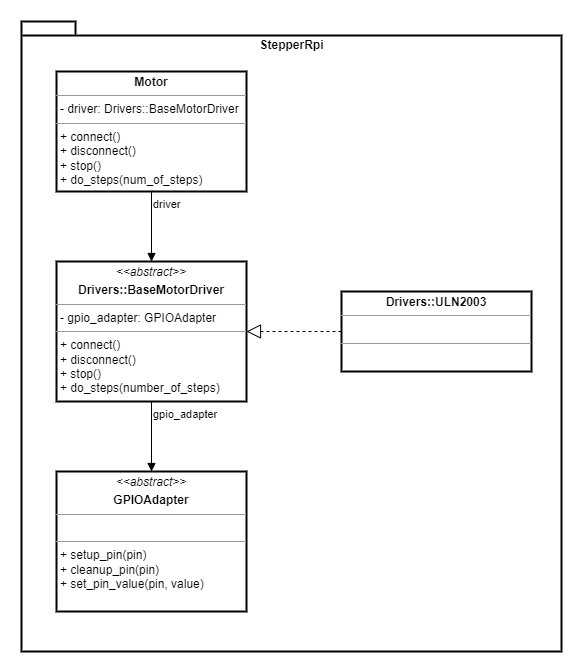

The diagram above was exported from draw.io. Its source (the exported page's mxGraphModel, read from the mxfile embedded in the PNG):
<mxGraphModel dx="1422" dy="794" grid="1" gridSize="10" guides="1" tooltips="1" connect="1" arrows="1" fold="1" page="1" pageScale="1" pageWidth="850" pageHeight="1100" math="0" shadow="0">
  <root>
    <mxCell id="kbnWdNWHu_hDrwW9--x5-0" />
    <mxCell id="kbnWdNWHu_hDrwW9--x5-1" parent="kbnWdNWHu_hDrwW9--x5-0" />
    <mxCell id="kbnWdNWHu_hDrwW9--x5-4" value="StepperRpi" style="shape=folder;fontStyle=1;spacingTop=10;tabWidth=40;tabHeight=14;tabPosition=left;html=1;strokeWidth=2;verticalAlign=top;" parent="kbnWdNWHu_hDrwW9--x5-1" vertex="1">
      <mxGeometry x="270" y="100" width="540" height="630" as="geometry" />
    </mxCell>
    <mxCell id="kbnWdNWHu_hDrwW9--x5-2" value="&lt;p style=&quot;margin: 0px ; margin-top: 4px ; text-align: center&quot;&gt;&lt;b&gt;Motor&lt;/b&gt;&lt;/p&gt;&lt;hr size=&quot;1&quot;&gt;&lt;p style=&quot;margin: 0px ; margin-left: 4px&quot;&gt;- driver: Drivers::BaseMotorDriver&lt;/p&gt;&lt;hr size=&quot;1&quot;&gt;&lt;p style=&quot;margin: 0px ; margin-left: 4px&quot;&gt;+ connect()&lt;/p&gt;&lt;p style=&quot;margin: 0px ; margin-left: 4px&quot;&gt;+ disconnect()&lt;/p&gt;&lt;p style=&quot;margin: 0px ; margin-left: 4px&quot;&gt;+ stop()&lt;/p&gt;&lt;p style=&quot;margin: 0px ; margin-left: 4px&quot;&gt;+ do_steps(num_of_steps)&lt;/p&gt;" style="verticalAlign=top;align=left;overflow=fill;fontSize=12;fontFamily=Helvetica;html=1;strokeWidth=2;" parent="kbnWdNWHu_hDrwW9--x5-1" vertex="1">
      <mxGeometry x="305" y="150" width="190" height="120" as="geometry" />
    </mxCell>
    <mxCell id="kbnWdNWHu_hDrwW9--x5-5" value="&lt;p style=&quot;margin: 0px ; margin-top: 4px ; text-align: center&quot;&gt;&lt;i&gt;&amp;lt;&amp;lt;abstract&amp;gt;&amp;gt;&lt;/i&gt;&lt;/p&gt;&lt;p style=&quot;margin: 0px ; margin-top: 4px ; text-align: center&quot;&gt;&lt;b&gt;Drivers::BaseMotorDriver&lt;/b&gt;&lt;/p&gt;&lt;hr size=&quot;1&quot;&gt;&lt;p style=&quot;margin: 0px ; margin-left: 4px&quot;&gt;- gpio_adapter: GPIOAdapter&lt;/p&gt;&lt;hr size=&quot;1&quot;&gt;&lt;p style=&quot;margin: 0px ; margin-left: 4px&quot;&gt;+ connect()&lt;/p&gt;&lt;p style=&quot;margin: 0px ; margin-left: 4px&quot;&gt;+ disconnect()&lt;/p&gt;&lt;p style=&quot;margin: 0px ; margin-left: 4px&quot;&gt;+ stop()&lt;/p&gt;&lt;p style=&quot;margin: 0px ; margin-left: 4px&quot;&gt;+ do_steps(number_of_steps)&lt;/p&gt;" style="verticalAlign=top;align=left;overflow=fill;fontSize=12;fontFamily=Helvetica;html=1;strokeWidth=2;" parent="kbnWdNWHu_hDrwW9--x5-1" vertex="1">
      <mxGeometry x="305" y="340" width="190" height="140" as="geometry" />
    </mxCell>
    <mxCell id="kbnWdNWHu_hDrwW9--x5-6" value="driver" style="endArrow=block;endFill=1;html=1;edgeStyle=orthogonalEdgeStyle;align=left;verticalAlign=top;rounded=0;strokeWidth=1;exitX=0.5;exitY=1;exitDx=0;exitDy=0;entryX=0.5;entryY=0;entryDx=0;entryDy=0;" parent="kbnWdNWHu_hDrwW9--x5-1" source="kbnWdNWHu_hDrwW9--x5-2" target="kbnWdNWHu_hDrwW9--x5-5" edge="1">
      <mxGeometry x="-1" relative="1" as="geometry">
        <mxPoint x="340" y="400" as="sourcePoint" />
        <mxPoint x="500" y="400" as="targetPoint" />
      </mxGeometry>
    </mxCell>
    <mxCell id="kbnWdNWHu_hDrwW9--x5-8" value="&lt;p style=&quot;margin: 0px ; margin-top: 4px ; text-align: center&quot;&gt;&lt;i&gt;&amp;lt;&amp;lt;abstract&amp;gt;&amp;gt;&lt;/i&gt;&lt;/p&gt;&lt;p style=&quot;margin: 0px ; margin-top: 4px ; text-align: center&quot;&gt;&lt;b&gt;GPIOAdapter&lt;/b&gt;&lt;/p&gt;&lt;hr size=&quot;1&quot;&gt;&lt;p style=&quot;margin: 0px ; margin-left: 4px&quot;&gt;&lt;br&gt;&lt;/p&gt;&lt;hr size=&quot;1&quot;&gt;&lt;p style=&quot;margin: 0px ; margin-left: 4px&quot;&gt;+ setup_pin(pin)&lt;/p&gt;&lt;p style=&quot;margin: 0px ; margin-left: 4px&quot;&gt;+ cleanup_pin(pin)&lt;/p&gt;&lt;p style=&quot;margin: 0px ; margin-left: 4px&quot;&gt;+ set_pin_value(pin, value)&lt;/p&gt;" style="verticalAlign=top;align=left;overflow=fill;fontSize=12;fontFamily=Helvetica;html=1;strokeWidth=2;" parent="kbnWdNWHu_hDrwW9--x5-1" vertex="1">
      <mxGeometry x="305" y="550" width="190" height="140" as="geometry" />
    </mxCell>
    <mxCell id="kbnWdNWHu_hDrwW9--x5-9" value="gpio_adapter" style="endArrow=block;endFill=1;html=1;edgeStyle=orthogonalEdgeStyle;align=left;verticalAlign=top;rounded=0;strokeWidth=1;exitX=0.5;exitY=1;exitDx=0;exitDy=0;entryX=0.5;entryY=0;entryDx=0;entryDy=0;" parent="kbnWdNWHu_hDrwW9--x5-1" source="kbnWdNWHu_hDrwW9--x5-5" target="kbnWdNWHu_hDrwW9--x5-8" edge="1">
      <mxGeometry x="-1" relative="1" as="geometry">
        <mxPoint x="410" y="280" as="sourcePoint" />
        <mxPoint x="410" y="350" as="targetPoint" />
      </mxGeometry>
    </mxCell>
    <mxCell id="kbnWdNWHu_hDrwW9--x5-10" value="&lt;p style=&quot;margin: 0px ; margin-top: 4px ; text-align: center&quot;&gt;&lt;b&gt;Drivers::ULN2003&lt;/b&gt;&lt;br&gt;&lt;/p&gt;&lt;hr size=&quot;1&quot;&gt;&lt;p style=&quot;margin: 0px ; margin-left: 4px&quot;&gt;&lt;br&gt;&lt;/p&gt;&lt;hr size=&quot;1&quot;&gt;&lt;p style=&quot;margin: 0px ; margin-left: 4px&quot;&gt;&lt;br&gt;&lt;/p&gt;" style="verticalAlign=top;align=left;overflow=fill;fontSize=12;fontFamily=Helvetica;html=1;strokeWidth=2;" parent="kbnWdNWHu_hDrwW9--x5-1" vertex="1">
      <mxGeometry x="590" y="370" width="190" height="80" as="geometry" />
    </mxCell>
    <mxCell id="kbnWdNWHu_hDrwW9--x5-11" value="" style="endArrow=block;dashed=1;endFill=0;endSize=12;html=1;rounded=0;strokeWidth=1;entryX=1;entryY=0.5;entryDx=0;entryDy=0;exitX=0;exitY=0.5;exitDx=0;exitDy=0;" parent="kbnWdNWHu_hDrwW9--x5-1" source="kbnWdNWHu_hDrwW9--x5-10" target="kbnWdNWHu_hDrwW9--x5-5" edge="1">
      <mxGeometry width="160" relative="1" as="geometry">
        <mxPoint x="500" y="460" as="sourcePoint" />
        <mxPoint x="660" y="460" as="targetPoint" />
      </mxGeometry>
    </mxCell>
  </root>
</mxGraphModel>